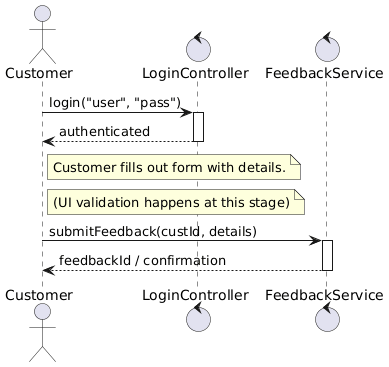

The diagram above was rendered by PlantUML. Its source (embedded in the PNG):
@startuml
actor Customer as C
control LoginController as Login
control FeedbackService as Feed

C -> Login : login("user", "pass")
activate Login
Login --> C : authenticated
deactivate Login

note right of C : Customer fills out form with details.
note right of C : (UI validation happens at this stage)
C -> Feed : submitFeedback(custId, details)
activate Feed
Feed --> C : feedbackId / confirmation
deactivate Feed
@enduml